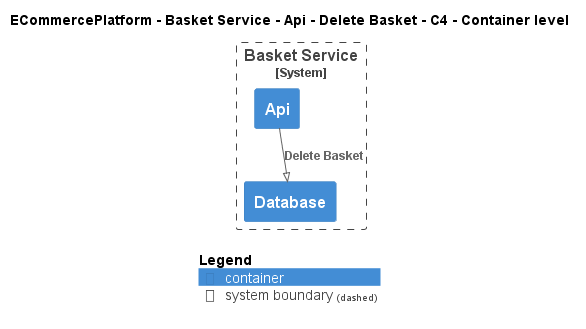

The diagram above was rendered by PlantUML. Its source (embedded in the PNG):
@startuml
!pragma layout smetana
!include ..\..\..\..\..\..\..\.c4s\C4_Container.puml

AddElementTag("c4interflow:lifecycle:new", $bgColor=green, $fontColor=#ffffff, $borderColor=green, $shadowing="False")
AddElementTag("c4interflow:lifecycle:changed", $bgColor=orange, $fontColor=#ffffff, $borderColor=orange, $shadowing="False")
AddElementTag("c4interflow:lifecycle:removed", $bgColor=red, $fontColor=#ffffff, $borderColor=red, $shadowing="False")

AddRelTag("c4interflow:lifecycle:new", $textColor=green, $lineColor=green)
AddRelTag("c4interflow:lifecycle:changed", $textColor=orange, $lineColor=orange)
AddRelTag("c4interflow:lifecycle:removed", $textColor=red, $lineColor=red)

SHOW_PERSON_PORTRAIT()
LAYOUT_TOP_DOWN()

skinparam linetype polyline

title ECommercePlatform - Basket Service - Api - Delete Basket - C4 - Container level


System_Boundary(ECommercePlatform.SoftwareSystems.BasketService, "Basket Service") {
    Container(ECommercePlatform.SoftwareSystems.BasketService.Containers.Api, "Api", "", "")
    Container(ECommercePlatform.SoftwareSystems.BasketService.Containers.Database, "Database", "", "")
}

Rel(ECommercePlatform.SoftwareSystems.BasketService.Containers.Api, ECommercePlatform.SoftwareSystems.BasketService.Containers.Database, "Delete Basket")


SHOW_LEGEND()
@enduml